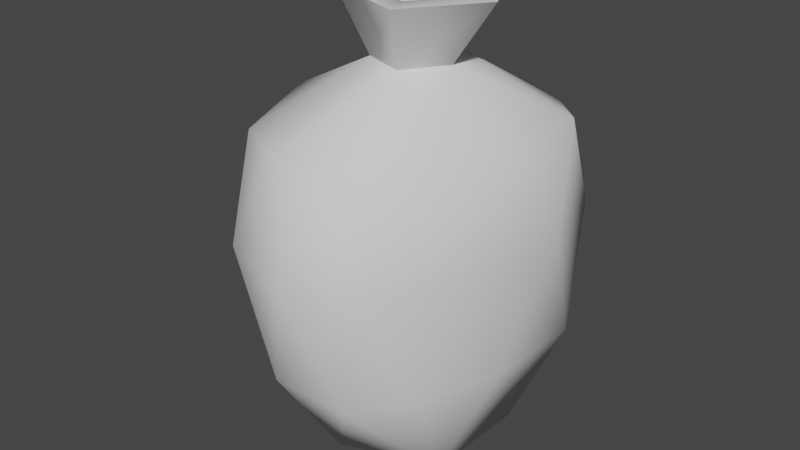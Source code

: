# Source: Sack.blend  (saved by Blender 2.90.8; exported with 4.5.12 LTS)
import bpy
from mathutils import Matrix  # noqa: F401  (used for matrix-valued properties, if any)

bpy.ops.wm.read_factory_settings(use_empty=True)
scene = bpy.context.scene
scene.name = 'Scene'

# ---- collections
col_collection = bpy.data.collections.new('Collection'); scene.collection.children.link(col_collection)

# ---- world
world_world = bpy.data.worlds.new('World'); scene.world = world_world
world_world.use_nodes = True; world_world.node_tree.nodes.clear()
_N = world_world.node_tree.nodes; _L = world_world.node_tree.links
n0 = _N.new('ShaderNodeOutputWorld'); n0.name = 'World Output'; n0.location = (300, 300)
n1 = _N.new('ShaderNodeBackground'); n1.name = 'Background'; n1.location = (10, 300)
n1.inputs[0].default_value = (0.05088, 0.05088, 0.05088, 1.0)
_L.new(n1.outputs[0], n0.inputs[0])
n0.is_active_output = True
world_world.color = (0.05088, 0.05088, 0.05088)
world_world.use_sun_shadow = False
world_world.sun_shadow_jitter_overblur = 0.0

# ---- meshes
me_icosphere = bpy.data.meshes.new('Icosphere')
me_icosphere.from_pydata([(0.0, 0.0, -1.463), (0.4237, -0.5257, -0.7402), (-0.2764, -0.8506, -0.7402), (-0.8944, 0.0, -0.7402), (-0.2764, 0.8506, -0.7402), (0.6166, 0.5257, -0.7402), (0.1713, -0.8506, 0.4472), (-0.7236, -0.5257, 0.4472), (-0.7236, 0.5257, 0.4472), (0.2764, 0.8506, 0.4472), (0.576, 1.752e-10, 0.4591), (0.08793, -0.2706, 1.207), (-0.1625, -0.5, -1.314), (0.3785, -0.309, -1.314), (0.1559, -0.809, -0.782), (0.5507, 0.0, -0.782), (0.4003, 0.309, -1.314), (-0.5257, 0.0, -1.314), (-0.6882, -0.5, -0.782), (-0.1625, 0.5, -1.314), (-0.6882, 0.5, -0.782), (0.2629, 0.809, -0.782), (0.5515, -0.309, -0.07167), (0.6511, 0.309, -0.07167), (-0.07255, -1.0, -0.07168), (0.2879, -0.809, -0.07167), (-0.9511, -0.309, -0.07168), (-0.5878, -0.809, -0.07167), (-0.5878, 0.809, -0.07167), (-0.9511, 0.309, -0.07168), (0.5152, 0.809, -0.07167), (0.0, 1.0, -0.07168), (0.3764, -0.486, 0.5348), (-0.2629, -0.809, 0.5257), (-0.8506, 0.0, 0.5257), (-0.2629, 0.809, 0.5257), (0.5831, 0.5, 0.5257), (0.02428, -0.2384, 0.8507), (0.182, 3.118e-09, 0.8507), (-0.2214, -0.1473, 0.8507), (-0.2214, 0.1473, 0.8507), (0.05887, 0.2384, 0.8507), (0.4326, 4.895e-10, 1.207), (0.2845, -1.189e-09, 1.207), (0.1337, -0.4114, 1.207), (-0.35, -0.2543, 1.207), (-0.35, 0.2543, 1.207), (0.1337, 0.4114, 1.207), (-0.2302, -0.1673, 1.207), (-0.2302, 0.1673, 1.207), (0.08793, 0.2706, 1.207), (0.03037, -0.2048, 0.8798), (0.1541, 1.556e-09, 0.8764), (-0.1901, -0.1287, 0.8803), (-0.1901, 0.1287, 0.8803), (0.05461, 0.2082, 0.8803)], [], [(0, 13, 12), (1, 13, 15), (0, 12, 17), (0, 17, 19), (0, 19, 16), (1, 15, 22), (2, 14, 24), (3, 18, 26), (4, 20, 28), (5, 21, 30), (1, 22, 25), (2, 24, 27), (3, 26, 29), (4, 28, 31), (5, 30, 23), (6, 32, 37), (7, 33, 39), (8, 34, 40), (9, 35, 41), (10, 36, 38), (39, 37, 44, 45), (38, 36, 41), (36, 9, 41), (38, 41, 47, 42), (41, 35, 40), (35, 8, 40), (40, 39, 45, 46), (40, 34, 39), (34, 7, 39), (37, 38, 42, 44), (39, 33, 37), (33, 6, 37), (41, 40, 46, 47), (37, 32, 38), (32, 10, 38), (23, 36, 10), (23, 30, 36), (30, 9, 36), (31, 35, 9), (31, 28, 35), (28, 8, 35), (29, 34, 8), (29, 26, 34), (26, 7, 34), (27, 33, 7), (27, 24, 33), (24, 6, 33), (25, 32, 6), (25, 22, 32), (22, 10, 32), (30, 31, 9), (30, 21, 31), (21, 4, 31), (28, 29, 8), (28, 20, 29), (20, 3, 29), (26, 27, 7), (26, 18, 27), (18, 2, 27), (24, 25, 6), (24, 14, 25), (14, 1, 25), (22, 23, 10), (22, 15, 23), (15, 5, 23), (16, 21, 5), (16, 19, 21), (19, 4, 21), (19, 20, 4), (19, 17, 20), (17, 3, 20), (17, 18, 3), (17, 12, 18), (12, 2, 18), (15, 16, 5), (15, 13, 16), (13, 0, 16), (12, 14, 2), (12, 13, 14), (13, 1, 14), (47, 46, 49, 50), (45, 44, 11, 48), (42, 47, 50, 43), (46, 45, 48, 49), (44, 42, 43, 11), (11, 43, 52, 51), (50, 49, 54, 55), (48, 11, 51, 53), (43, 50, 55, 52), (49, 48, 53, 54), (51, 52, 55, 54, 53)])
me_icosphere.polygons.foreach_set('use_smooth', [True] * 91)
_k = set([(37, 38), (37, 39), (38, 41), (39, 40), (40, 41), (42, 44), (42, 47), (44, 45), (45, 46), (46, 47)])
me_icosphere.attributes.new('sharp_edge', 'BOOLEAN', 'EDGE').data.foreach_set('value', [ (min(e.vertices), max(e.vertices)) in _k for e in me_icosphere.edges])
_uv = me_icosphere.uv_layers.new(name='UVMap')
_uv.uv.foreach_set('vector', [0.4783, 0.968, 0.479, 0.9655, 0.4776, 0.9655, 0.4796, 0.963, 0.4803, 0.9655, 0.481, 0.963, 0.4891, 0.968, 0.4898, 0.9655, 0.4884, 0.9655, 0.4864, 0.968, 0.4871, 0.9655, 0.4857, 0.9655, 0.4837, 0.968, 0.4844, 0.9655, 0.483, 0.9655, 0.4796, 0.963, 0.481, 0.963, 0.4803, 0.9604, 0.4769, 0.963, 0.4783, 0.963, 0.4776, 0.9604, 0.4878, 0.963, 0.4891, 0.963, 0.4884, 0.9604, 0.485, 0.963, 0.4864, 0.963, 0.4857, 0.9604, 0.4823, 0.963, 0.4837, 0.963, 0.483, 0.9604, 0.4796, 0.963, 0.4803, 0.9604, 0.479, 0.9604, 0.4769, 0.963, 0.4776, 0.9604, 0.4762, 0.9604, 0.4878, 0.963, 0.4884, 0.9604, 0.4871, 0.9604, 0.485, 0.963, 0.4857, 0.9604, 0.4844, 0.9604, 0.4823, 0.963, 0.483, 0.9604, 0.4817, 0.9604, 0.4783, 0.9579, 0.4796, 0.9579, 0.479, 0.9554, 0.4756, 0.9579, 0.4769, 0.9579, 0.4762, 0.9554, 0.4864, 0.9579, 0.4878, 0.9579, 0.4871, 0.9554, 0.4837, 0.9579, 0.485, 0.9579, 0.4844, 0.9554, 0.481, 0.9579, 0.4823, 0.9579, 0.4817, 0.9554, 0.4762, 0.9554, 0.4776, 0.9554, 0.4776, 0.9554, 0.4762, 0.9554, 0.4817, 0.9554, 0.4823, 0.9579, 0.483, 0.9554, 0.4823, 0.9579, 0.4837, 0.9579, 0.483, 0.9554, 0.4817, 0.9554, 0.483, 0.9554, 0.483, 0.9554, 0.4817, 0.9554, 0.4844, 0.9554, 0.485, 0.9579, 0.4857, 0.9554, 0.485, 0.9579, 0.4864, 0.9579, 0.4857, 0.9554, 0.4871, 0.9554, 0.4884, 0.9554, 0.4884, 0.9554, 0.4871, 0.9554, 0.4871, 0.9554, 0.4878, 0.9579, 0.4884, 0.9554, 0.4878, 0.9579, 0.4891, 0.9579, 0.4884, 0.9554, 0.479, 0.9554, 0.4803, 0.9554, 0.4803, 0.9554, 0.479, 0.9554, 0.4762, 0.9554, 0.4769, 0.9579, 0.4776, 0.9554, 0.4769, 0.9579, 0.4783, 0.9579, 0.4776, 0.9554, 0.4844, 0.9554, 0.4857, 0.9554, 0.4857, 0.9554, 0.4844, 0.9554, 0.479, 0.9554, 0.4796, 0.9579, 0.4803, 0.9554, 0.4796, 0.9579, 0.481, 0.9579, 0.4803, 0.9554, 0.4817, 0.9604, 0.4823, 0.9579, 0.481, 0.9579, 0.4817, 0.9604, 0.483, 0.9604, 0.4823, 0.9579, 0.483, 0.9604, 0.4837, 0.9579, 0.4823, 0.9579, 0.4844, 0.9604, 0.485, 0.9579, 0.4837, 0.9579, 0.4844, 0.9604, 0.4857, 0.9604, 0.485, 0.9579, 0.4857, 0.9604, 0.4864, 0.9579, 0.485, 0.9579, 0.4871, 0.9604, 0.4878, 0.9579, 0.4864, 0.9579, 0.4871, 0.9604, 0.4884, 0.9604, 0.4878, 0.9579, 0.4884, 0.9604, 0.4891, 0.9579, 0.4878, 0.9579, 0.4762, 0.9604, 0.4769, 0.9579, 0.4756, 0.9579, 0.4762, 0.9604, 0.4776, 0.9604, 0.4769, 0.9579, 0.4776, 0.9604, 0.4783, 0.9579, 0.4769, 0.9579, 0.479, 0.9604, 0.4796, 0.9579, 0.4783, 0.9579, 0.479, 0.9604, 0.4803, 0.9604, 0.4796, 0.9579, 0.4803, 0.9604, 0.481, 0.9579, 0.4796, 0.9579, 0.483, 0.9604, 0.4844, 0.9604, 0.4837, 0.9579, 0.483, 0.9604, 0.4837, 0.963, 0.4844, 0.9604, 0.4837, 0.963, 0.485, 0.963, 0.4844, 0.9604, 0.4857, 0.9604, 0.4871, 0.9604, 0.4864, 0.9579, 0.4857, 0.9604, 0.4864, 0.963, 0.4871, 0.9604, 0.4864, 0.963, 0.4878, 0.963, 0.4871, 0.9604, 0.4884, 0.9604, 0.4898, 0.9604, 0.4891, 0.9579, 0.4884, 0.9604, 0.4891, 0.963, 0.4898, 0.9604, 0.4891, 0.963, 0.4905, 0.963, 0.4898, 0.9604, 0.4776, 0.9604, 0.479, 0.9604, 0.4783, 0.9579, 0.4776, 0.9604, 0.4783, 0.963, 0.479, 0.9604, 0.4783, 0.963, 0.4796, 0.963, 0.479, 0.9604, 0.4803, 0.9604, 0.4817, 0.9604, 0.481, 0.9579, 0.4803, 0.9604, 0.481, 0.963, 0.4817, 0.9604, 0.481, 0.963, 0.4823, 0.963, 0.4817, 0.9604, 0.483, 0.9655, 0.4837, 0.963, 0.4823, 0.963, 0.483, 0.9655, 0.4844, 0.9655, 0.4837, 0.963, 0.4844, 0.9655, 0.485, 0.963, 0.4837, 0.963, 0.4857, 0.9655, 0.4864, 0.963, 0.485, 0.963, 0.4857, 0.9655, 0.4871, 0.9655, 0.4864, 0.963, 0.4871, 0.9655, 0.4878, 0.963, 0.4864, 0.963, 0.4884, 0.9655, 0.4891, 0.963, 0.4878, 0.963, 0.4884, 0.9655, 0.4898, 0.9655, 0.4891, 0.963, 0.4898, 0.9655, 0.4905, 0.963, 0.4891, 0.963, 0.481, 0.963, 0.4817, 0.9655, 0.4823, 0.963, 0.481, 0.963, 0.4803, 0.9655, 0.4817, 0.9655, 0.4803, 0.9655, 0.481, 0.968, 0.4817, 0.9655, 0.4776, 0.9655, 0.4783, 0.963, 0.4769, 0.963, 0.4776, 0.9655, 0.479, 0.9655, 0.4783, 0.963, 0.479, 0.9655, 0.4796, 0.963, 0.4783, 0.963, 0.4915, 0.964, 0.5107, 0.9636, 0.5074, 0.968, 0.4945, 0.9683, 0.5169, 0.9827, 0.4998, 0.993, 0.5002, 0.988, 0.5117, 0.9806, 0.4859, 0.9813, 0.4915, 0.964, 0.4945, 0.9683, 0.4909, 0.9799, 0.5107, 0.9636, 0.5169, 0.9827, 0.5117, 0.9806, 0.5074, 0.968, 0.4998, 0.993, 0.4859, 0.9813, 0.4909, 0.9799, 0.5002, 0.988, 0.5002, 0.988, 0.4909, 0.9799, 0.4992, 0.9774, 0.5014, 0.9791, 0.4945, 0.9683, 0.5074, 0.968, 0.5025, 0.9753, 0.5001, 0.9748, 0.5117, 0.9806, 0.5002, 0.988, 0.5014, 0.9791, 0.5029, 0.9776, 0.4909, 0.9799, 0.4945, 0.9683, 0.5001, 0.9748, 0.4992, 0.9774, 0.5074, 0.968, 0.5117, 0.9806, 0.5029, 0.9776, 0.5025, 0.9753, 0.5014, 0.9791, 0.4992, 0.9774, 0.5001, 0.9748, 0.5025, 0.9753, 0.5029, 0.9776])
me_icosphere.use_remesh_fix_poles = True
me_icosphere.use_remesh_preserve_attributes = False
me_icosphere.use_mirror_vertex_groups = False
me_icosphere.update()

# ---- objects
ob_sack = bpy.data.objects.new('Sack', me_icosphere)

# ---- transforms, parenting, visibility, modifiers, constraints
ob_sack.location = (0.0, 0.0, 0.0)
ob_sack.lineart.crease_threshold = 0.0

# ---- collection membership
col_collection.objects.link(ob_sack)

# ---- scene / render settings (as saved in the file)
scene.frame_start = 1; scene.frame_end = 250; scene.frame_set(1)
scene.render.engine = 'BLENDER_EEVEE_NEXT'
scene.cycles.use_denoising = False
scene.cycles.samples = 128
scene.cycles.sampling_pattern = 'TABULATED_SOBOL'
scene.cycles.use_adaptive_sampling = False
scene.cycles.use_light_tree = False
scene.view_settings.view_transform = 'Filmic'
bpy.context.view_layer.update()

# ---- added for rendering (the .blend has no active camera and no usable light): camera, sun
cam_auto = bpy.data.cameras.new('AutoCamera')
cam_auto.lens = 50.0
cam_auto.sensor_width = 36.0
cam_auto.clip_end = 1000.0
ob_auto_camera = bpy.data.objects.new('AutoCamera', cam_auto)
scene.collection.objects.link(ob_auto_camera)
ob_auto_camera.location = (3.27398, -4.10873, 2.61095)
ob_auto_camera.rotation_euler = (1.09748, -7.21219e-08, 0.694738)
scene.camera = ob_auto_camera
light_auto_sun = bpy.data.lights.new('AutoSun', 'SUN')
light_auto_sun.energy = 3.0
light_auto_sun.angle = 0.0523599
ob_auto_sun = bpy.data.objects.new('AutoSun', light_auto_sun)
scene.collection.objects.link(ob_auto_sun)
ob_auto_sun.rotation_euler = (0.872665, 0.174533, 0.523599)
bpy.context.view_layer.update()
